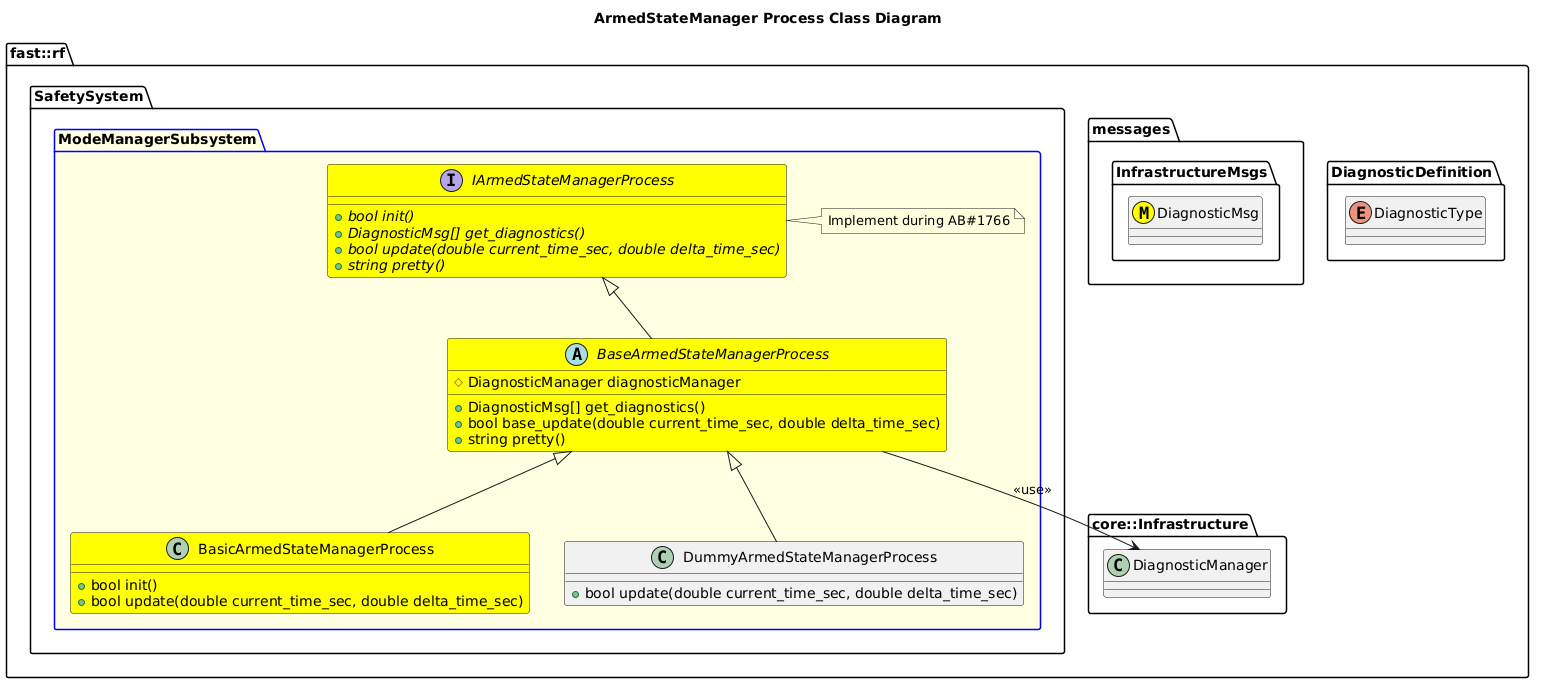

The diagram above was rendered by PlantUML. Its source (embedded in the PNG):
@startuml
title ArmedStateManager Process Class Diagram

namespace fast::rf {
  namespace DiagnosticDefinition {
    enum DiagnosticType
  }
  namespace messages {
    namespace InfrastructureMsgs {
      class DiagnosticMsg <<(M,#FFFF00)>>
    }
  }
  namespace core::Infrastructure {
    class DiagnosticManager
  }
  namespace SafetySystem {
    package ModeManagerSubsystem #LightYellow;line:blue {
        interface IArmedStateManagerProcess #Yellow {
          +{abstract} bool init()
          +{abstract} DiagnosticMsg[] get_diagnostics()
          +{abstract} bool update(double current_time_sec, double delta_time_sec)
          +{abstract} string pretty()
        }
        note right of IArmedStateManagerProcess
        Implement during AB#1766
        end note
        abstract BaseArmedStateManagerProcess #Yellow {
          +DiagnosticMsg[] get_diagnostics()
          +bool base_update(double current_time_sec, double delta_time_sec)
          +string pretty()
          #DiagnosticManager diagnosticManager

        }
        BaseArmedStateManagerProcess -up-|> IArmedStateManagerProcess
        BaseArmedStateManagerProcess --> DiagnosticManager: <<use>>
        class BasicArmedStateManagerProcess #Yellow {
          +bool init()
          +bool update(double current_time_sec, double delta_time_sec)
        }
        BasicArmedStateManagerProcess -up-|> BaseArmedStateManagerProcess
        class DummyArmedStateManagerProcess  {
          +bool update(double current_time_sec, double delta_time_sec)
        }
        DummyArmedStateManagerProcess -up-|> BaseArmedStateManagerProcess
    }
  }
}
@enduml